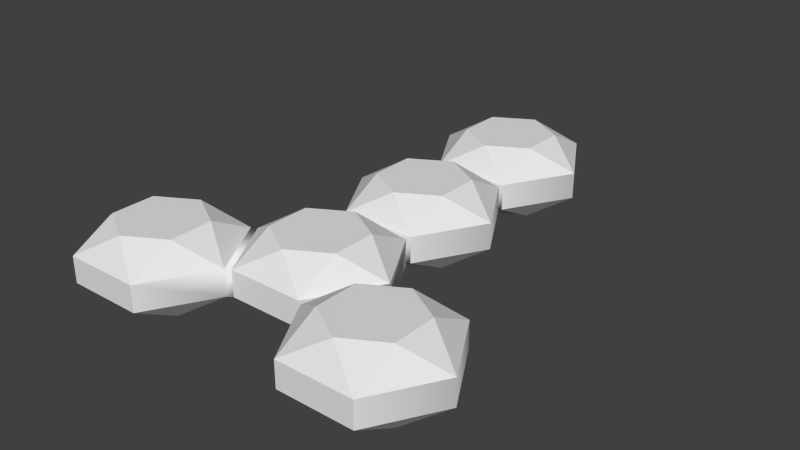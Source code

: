 # Source: 5-gem-split-line.blend  (saved by Blender 2.76.0; exported with 4.5.12 LTS)
import bpy
from mathutils import Matrix  # noqa: F401  (used for matrix-valued properties, if any)

bpy.ops.wm.read_factory_settings(use_empty=True)
scene = bpy.context.scene
scene.name = 'Scene'

# ---- collections
col_collection_1 = bpy.data.collections.new('Collection 1'); scene.collection.children.link(col_collection_1)

# ---- world
world_world = bpy.data.worlds.new('World'); scene.world = world_world
world_world.color = (0.05088, 0.05088, 0.05088)
world_world.use_sun_shadow = False
world_world.sun_shadow_jitter_overblur = 0.0
world_world.cycles.sampling_method = 'MANUAL'
world_world.cycles.sample_map_resolution = 256

# ---- meshes
me_gem_000 = bpy.data.meshes.new('Gem.000')
me_gem_000.from_pydata([(0.5195, 0.4742, -3.473), (0.5195, 0.4742, -4.073), (-1.295e-06, 0.4742, -4.373), (-0.5195, 0.4742, -4.073), (-0.5195, 0.4742, -3.473), (2.705e-06, 0.4742, -3.173), (0.5196, 0.156, -4.673), (0.5196, -0.2, -4.673), (-0.5196, -0.2, -4.673), (-0.5196, 0.156, -4.673), (-1.039, -0.2, -3.773), (-1.039, 0.156, -3.773), (0.5196, -0.2, -2.873), (0.5196, 0.156, -2.873), (-0.5196, 0.156, -2.873), (-0.5196, -0.2, -2.873), (1.039, 0.156, -3.773), (1.039, -0.2, -3.773), (-0.5195, -0.5182, -3.473), (-0.5195, -0.5182, -4.073), (2.705e-06, -0.5182, -4.373), (0.5195, -0.5182, -4.073), (0.5195, -0.5182, -3.473), (-1.295e-06, -0.5182, -3.173), (0.5196, 0.156, -2.787), (0.5196, -0.2, -2.787), (-0.5196, -0.2, -2.787), (-0.5196, 0.156, -2.787), (-1.114, 0.4742, 1.243), (-1.114, 0.4742, 0.6434), (-1.634, 0.4742, 0.3435), (-2.153, 0.4742, 0.6434), (-2.153, 0.4742, 1.243), (-1.634, 0.4742, 1.543), (-1.114, 0.156, 0.0433), (-1.114, -0.2, 0.0433), (-2.153, -0.2, 0.0433), (-2.153, 0.156, 0.0433), (-2.673, -0.2, 0.9433), (-2.673, 0.156, 0.9433), (-1.114, -0.2, 1.843), (-1.114, 0.156, 1.843), (-2.153, 0.156, 1.843), (-2.153, -0.2, 1.843), (-0.5946, 0.156, 0.9433), (-0.5946, -0.2, 0.9433), (-2.153, -0.5182, 1.243), (-2.153, -0.5182, 0.6434), (-1.634, -0.5182, 0.3435), (-1.114, -0.5182, 0.6434), (-1.114, -0.5182, 1.243), (-1.634, -0.5182, 1.543), (0.5195, 0.4742, -1.587), (0.5195, 0.4742, -2.187), (-1.668e-06, 0.4742, -2.486), (-0.5195, 0.4742, -2.187), (-0.5195, 0.4742, -1.587), (2.332e-06, 0.4742, -1.287), (0.5196, 0.156, -2.787), (0.5196, -0.2, -2.787), (-0.5196, -0.2, -2.787), (-0.5196, 0.156, -2.787), (-1.039, -0.2, -1.887), (-1.039, 0.156, -1.887), (0.5196, -0.2, -0.9866), (0.5196, 0.156, -0.9866), (-0.5196, 0.156, -0.9866), (-0.5196, -0.2, -0.9866), (1.039, 0.156, -1.887), (1.039, -0.2, -1.887), (-0.5195, -0.5182, -1.587), (-0.5195, -0.5182, -2.187), (2.332e-06, -0.5182, -2.486), (0.5195, -0.5182, -2.187), (0.5195, -0.5182, -1.587), (-1.668e-06, -0.5182, -1.287), (2.153, 0.4742, 1.243), (2.153, 0.4742, 0.6434), (1.634, 0.4742, 0.3435), (1.114, 0.4742, 0.6434), (1.114, 0.4742, 1.243), (1.634, 0.4742, 1.543), (2.153, 0.156, 0.0433), (2.153, -0.2, 0.0433), (1.114, -0.2, 0.0433), (1.114, 0.156, 0.0433), (0.5946, -0.2, 0.9433), (0.5946, 0.156, 0.9433), (2.153, -0.2, 1.843), (2.153, 0.156, 1.843), (1.114, 0.156, 1.843), (1.114, -0.2, 1.843), (2.673, 0.156, 0.9433), (2.673, -0.2, 0.9433), (1.114, -0.5182, 1.243), (1.114, -0.5182, 0.6434), (1.634, -0.5182, 0.3435), (2.153, -0.5182, 0.6434), (2.153, -0.5182, 1.243), (1.634, -0.5182, 1.543), (0.5195, 0.4742, 0.2999), (0.5195, 0.4742, -0.2999), (-2e-06, 0.4742, -0.5998), (-0.5195, 0.4742, -0.2999), (-0.5195, 0.4742, 0.2999), (2e-06, 0.4742, 0.5998), (0.5196, 0.156, -0.9), (0.5196, -0.2, -0.9), (-0.5196, -0.2, -0.9), (-0.5196, 0.156, -0.9), (-1.039, -0.2, -9.54e-10), (-1.039, 0.156, 9.54e-10), (0.5196, -0.2, 0.9), (0.5196, 0.156, 0.9), (-0.5196, 0.156, 0.9), (-0.5196, -0.2, 0.9), (1.039, 0.156, 9.54e-10), (1.039, -0.2, -9.54e-10), (-0.5195, -0.5182, 0.2999), (-0.5195, -0.5182, -0.2999), (2e-06, -0.5182, -0.5998), (0.5195, -0.5182, -0.2999), (0.5195, -0.5182, 0.2999), (-2e-06, -0.5182, 0.5998)], [], [(0, 1, 2, 3, 4, 5), (6, 7, 8, 9), (9, 8, 10, 11), (9, 3, 2), (11, 14, 4), (1, 0, 16), (14, 5, 4), (6, 9, 2), (16, 6, 1), (1, 6, 2), (9, 11, 3), (13, 16, 0), (4, 3, 11), (14, 13, 5), (0, 5, 13), (18, 19, 20, 21, 22, 23), (15, 14, 11, 10), (7, 21, 20), (17, 12, 22), (19, 18, 10), (12, 23, 22), (8, 7, 20), (10, 8, 19), (19, 8, 20), (7, 17, 21), (15, 10, 18), (22, 21, 17), (12, 15, 23), (18, 23, 15), (17, 16, 13, 12), (17, 7, 6, 16), (12, 13, 24, 25), (15, 12, 25, 26), (14, 15, 26, 27), (14, 27, 24, 13), (28, 29, 30, 31, 32, 33), (34, 35, 36, 37), (37, 36, 38, 39), (40, 41, 42, 43), (37, 31, 30), (39, 42, 32), (29, 28, 44), (42, 33, 32), (34, 37, 30), (44, 34, 29), (29, 34, 30), (37, 39, 31), (41, 44, 28), (32, 31, 39), (42, 41, 33), (28, 33, 41), (46, 47, 48, 49, 50, 51), (43, 42, 39, 38), (35, 49, 48), (45, 40, 50), (47, 46, 38), (40, 51, 50), (36, 35, 48), (38, 36, 47), (47, 36, 48), (35, 45, 49), (43, 38, 46), (50, 49, 45), (40, 43, 51), (46, 51, 43), (45, 44, 41, 40), (85, 84, 117, 116), (52, 53, 54, 55, 56, 57), (61, 60, 62, 63), (85, 116, 113, 87), (61, 55, 54), (63, 66, 56), (53, 52, 68), (66, 57, 56), (58, 61, 54), (68, 58, 53), (53, 58, 54), (61, 63, 55), (65, 68, 52), (56, 55, 63), (66, 65, 57), (52, 57, 65), (70, 71, 72, 73, 74, 75), (67, 66, 63, 62), (59, 73, 72), (69, 64, 74), (71, 70, 62), (64, 75, 74), (60, 59, 72), (62, 60, 71), (71, 60, 72), (59, 69, 73), (67, 62, 70), (74, 73, 69), (64, 67, 75), (70, 75, 67), (69, 68, 65, 64), (69, 59, 58, 68), (76, 77, 78, 79, 80, 81), (82, 83, 84, 85), (64, 65, 106, 107), (88, 89, 90, 91), (85, 79, 78), (87, 90, 80), (77, 76, 92), (90, 81, 80), (82, 85, 78), (92, 82, 77), (77, 82, 78), (85, 87, 79), (89, 92, 76), (80, 79, 87), (90, 89, 81), (76, 81, 89), (94, 95, 96, 97, 98, 99), (91, 90, 87, 86), (83, 97, 96), (93, 88, 98), (95, 94, 86), (88, 99, 98), (84, 83, 96), (86, 84, 95), (95, 84, 96), (83, 93, 97), (91, 86, 94), (98, 97, 93), (88, 91, 99), (94, 99, 91), (93, 92, 89, 88), (93, 83, 82, 92), (100, 101, 102, 103, 104, 105), (87, 113, 112, 86), (109, 108, 110, 111), (112, 113, 114, 115), (109, 103, 102), (111, 114, 104), (101, 100, 116), (114, 105, 104), (106, 109, 102), (116, 106, 101), (101, 106, 102), (109, 111, 103), (113, 116, 100), (104, 103, 111), (114, 113, 105), (100, 105, 113), (118, 119, 120, 121, 122, 123), (84, 86, 112, 117), (107, 121, 120), (117, 112, 122), (119, 118, 110), (112, 123, 122), (108, 107, 120), (110, 108, 119), (119, 108, 120), (107, 117, 121), (115, 110, 118), (122, 121, 117), (112, 115, 123), (118, 123, 115), (67, 64, 107, 108), (117, 107, 106, 116), (66, 67, 108, 109), (66, 109, 106, 65), (34, 111, 110, 35), (45, 35, 110, 115), (45, 115, 114, 44), (44, 114, 111, 34)])
me_gem_000.polygons.foreach_set('use_smooth', [True] * 168)
_k = set([(0, 1), (0, 5), (0, 13), (0, 16), (1, 2), (1, 6), (1, 16), (2, 3), (2, 6), (2, 9), (3, 4), (3, 9), (3, 11), (4, 5), (4, 11), (4, 14), (5, 13), (5, 14), (6, 7), (6, 9), (6, 16), (7, 8), (7, 17), (7, 20), (7, 21), (8, 9), (8, 10), (8, 19), (8, 20), (9, 11), (10, 11), (10, 15), (10, 18), (10, 19), (11, 14), (12, 13), (12, 15), (12, 17), (12, 22), (12, 23), (13, 14), (13, 16), (14, 15), (15, 18), (15, 23), (17, 21), (17, 22), (18, 19), (18, 23), (19, 20), (20, 21), (21, 22), (22, 23), (24, 25), (24, 27), (25, 26), (26, 27), (28, 29), (28, 33), (28, 41), (28, 44), (29, 30), (29, 34), (29, 44), (30, 31), (30, 34), (30, 37), (31, 32), (31, 37), (31, 39), (32, 33), (32, 39), (32, 42), (33, 41), (33, 42), (34, 35), (34, 37), (34, 44), (35, 36), (35, 45), (35, 48), (35, 49), (36, 37), (36, 38), (36, 47), (36, 48), (37, 39), (38, 39), (38, 43), (38, 46), (38, 47), (39, 42), (40, 41), (40, 43), (40, 45), (40, 50), (40, 51), (41, 42), (41, 44), (42, 43), (43, 46), (43, 51), (45, 49), (45, 50), (46, 47), (46, 51), (47, 48), (48, 49), (49, 50), (50, 51), (52, 53), (52, 57), (52, 65), (52, 68), (53, 54), (53, 58), (53, 68), (54, 55), (54, 58), (54, 61), (55, 56), (55, 61), (55, 63), (56, 57), (56, 63), (56, 66), (57, 65), (57, 66), (58, 59), (58, 61), (58, 68), (59, 60), (59, 69), (59, 72), (59, 73), (60, 61), (60, 62), (60, 71), (60, 72), (61, 63), (62, 63), (62, 67), (62, 70), (62, 71), (63, 66), (64, 65), (64, 67), (64, 69), (64, 74), (64, 75), (65, 66), (65, 68), (66, 67), (67, 70), (67, 75), (69, 73), (69, 74), (70, 71), (70, 75), (71, 72), (72, 73), (73, 74), (74, 75), (76, 77), (76, 81), (76, 89), (76, 92), (77, 78), (77, 82), (77, 92), (78, 79), (78, 82), (78, 85), (79, 80), (79, 85), (79, 87), (80, 81), (80, 87), (80, 90), (81, 89), (81, 90), (82, 83), (82, 85), (82, 92), (83, 84), (83, 93), (83, 96), (83, 97), (84, 85), (84, 86), (84, 95), (84, 96), (85, 87), (86, 87), (86, 91), (86, 94), (86, 95), (87, 90), (88, 89), (88, 91), (88, 93), (88, 98), (88, 99), (89, 90), (89, 92), (90, 91), (91, 94), (91, 99), (93, 97), (93, 98), (94, 95), (94, 99), (95, 96), (96, 97), (97, 98), (98, 99), (100, 101), (100, 105), (100, 113), (100, 116), (101, 102), (101, 106), (101, 116), (102, 103), (102, 106), (102, 109), (103, 104), (103, 109), (103, 111), (104, 105), (104, 111), (104, 114), (105, 113), (105, 114), (106, 107), (106, 109), (106, 116), (107, 108), (107, 117), (107, 120), (107, 121), (108, 109), (108, 110), (108, 119), (108, 120), (109, 111), (110, 111), (110, 115), (110, 118), (110, 119), (111, 114), (112, 113), (112, 115), (112, 117), (112, 122), (112, 123), (113, 114), (113, 116), (114, 115), (115, 118), (115, 123), (117, 121), (117, 122), (118, 119), (118, 123), (119, 120), (120, 121), (121, 122), (122, 123)])
me_gem_000.attributes.new('sharp_edge', 'BOOLEAN', 'EDGE').data.foreach_set('value', [ (min(e.vertices), max(e.vertices)) in _k for e in me_gem_000.edges])
me_gem_000.use_remesh_preserve_volume = False
me_gem_000.use_remesh_preserve_attributes = False
me_gem_000.use_mirror_vertex_groups = False
me_gem_000.update()
me_gem_000.normals_split_custom_set([tuple(v) for v in zip(*[iter([4.713e-13, 1.0, -1.594e-07, 4.713e-13, 1.0, -1.594e-07, 4.713e-13, 1.0, -1.594e-07, 4.713e-13, 1.0, -1.594e-07, 4.713e-13, 1.0, -1.594e-07, 4.713e-13, 1.0, -1.594e-07, 0.0, 0.0, -1.0, 0.0, 0.0, -1.0, 0.0, 0.0, -1.0, 0.0, 0.0, -1.0, -0.866, 0.0, -0.5, -0.866, 0.0, -0.5, -0.866, 0.0, -0.5, -0.866, 0.0, -0.5, -0.2611, 0.8529, -0.4522, -0.2611, 0.8529, -0.4522, -0.2611, 0.8529, -0.4522, -0.63, 0.6862, 0.3637, -0.63, 0.6862, 0.3637, -0.63, 0.6862, 0.3637, 0.5221, 0.8529, -1.957e-06, 0.5221, 0.8529, -1.957e-06, 0.5221, 0.8529, -1.957e-06, -0.2611, 0.8529, 0.4522, -0.2611, 0.8529, 0.4522, -0.2611, 0.8529, 0.4522, 0.0, 0.6862, -0.7274, 0.0, 0.6862, -0.7274, 0.0, 0.6862, -0.7274, 0.63, 0.6862, -0.3637, 0.63, 0.6862, -0.3637, 0.63, 0.6862, -0.3637, 0.2611, 0.8529, -0.4522, 0.2611, 0.8529, -0.4522, 0.2611, 0.8529, -0.4522, -0.63, 0.6862, -0.3637, -0.63, 0.6862, -0.3637, -0.63, 0.6862, -0.3637, 0.63, 0.6862, 0.3637, 0.63, 0.6862, 0.3637, 0.63, 0.6862, 0.3637, -0.5221, 0.8529, 1.549e-06, -0.5221, 0.8529, 1.549e-06, -0.5221, 0.8529, 1.549e-06, 0.0, 0.6862, 0.7274, 0.0, 0.6862, 0.7274, 0.0, 0.6862, 0.7274, 0.2611, 0.8529, 0.4522, 0.2611, 0.8529, 0.4522, 0.2611, 0.8529, 0.4522, 3.952e-13, -1.0, 1.275e-07, 3.952e-13, -1.0, 1.275e-07, 3.952e-13, -1.0, 1.275e-07, 3.952e-13, -1.0, 1.275e-07, 3.952e-13, -1.0, 1.275e-07, 3.952e-13, -1.0, 1.275e-07, -0.866, 0.0, 0.5, -0.866, 0.0, 0.5, -0.866, 0.0, 0.5, -0.866, 0.0, 0.5, 0.2611, -0.8529, -0.4522, 0.2611, -0.8529, -0.4522, 0.2611, -0.8529, -0.4522, 0.63, -0.6862, 0.3637, 0.63, -0.6862, 0.3637, 0.63, -0.6862, 0.3637, -0.5221, -0.8529, -1.631e-06, -0.5221, -0.8529, -1.631e-06, -0.5221, -0.8529, -1.631e-06, 0.2611, -0.8529, 0.4522, 0.2611, -0.8529, 0.4522, 0.2611, -0.8529, 0.4522, 0.0, -0.6862, -0.7274, 0.0, -0.6862, -0.7274, 0.0, -0.6862, -0.7274, -0.63, -0.6862, -0.3637, -0.63, -0.6862, -0.3637, -0.63, -0.6862, -0.3637, -0.2611, -0.8529, -0.4522, -0.2611, -0.8529, -0.4522, -0.2611, -0.8529, -0.4522, 0.63, -0.6862, -0.3637, 0.63, -0.6862, -0.3637, 0.63, -0.6862, -0.3637, -0.63, -0.6862, 0.3637, -0.63, -0.6862, 0.3637, -0.63, -0.6862, 0.3637, 0.5221, -0.8529, 1.631e-06, 0.5221, -0.8529, 1.631e-06, 0.5221, -0.8529, 1.631e-06, 0.0, -0.6862, 0.7274, 0.0, -0.6862, 0.7274, 0.0, -0.6862, 0.7274, -0.2611, -0.8529, 0.4522, -0.2611, -0.8529, 0.4522, -0.2611, -0.8529, 0.4522, 1.0, 2.046e-06, 1.753e-07, 1.0, 2.046e-06, 3.067e-07, 0.866, 1.128e-06, 0.5, 0.866, 1.128e-06, 0.5, 1.0, 2.046e-06, 1.753e-07, 0.866, 2.417e-06, -0.5, 0.866, 2.417e-06, -0.5, 1.0, 2.046e-06, 3.067e-07, 0.7071, -0.7071, -3.675e-06, 0.7071, 0.7071, 1.155e-06, 0.7071, 0.7071, 1.155e-06, 0.7071, -0.7071, -3.675e-06, -0.7071, -0.7071, -5.379e-06, 0.7071, -0.7071, -3.675e-06, 0.7071, -0.7071, -3.675e-06, -0.7071, -0.7071, -5.379e-06, -0.7071, 0.7071, -5.485e-07, -0.7071, -0.7071, -5.379e-06, -0.7071, -0.7071, -5.379e-06, -0.7071, 0.7071, -5.486e-07, -0.7071, 0.7071, -5.485e-07, -0.7071, 0.7071, -5.486e-07, 0.7071, 0.7071, 1.155e-06, 0.7071, 0.7071, 1.155e-06, 0.0, 1.0, 0.0, 0.0, 1.0, 0.0, 0.0, 1.0, 0.0, 0.0, 1.0, 0.0, 0.0, 1.0, 0.0, 0.0, 1.0, 0.0, 0.0, 0.0, -1.0, 0.0, 0.0, -1.0, 0.0, 0.0, -1.0, 0.0, 0.0, -1.0, -0.866, 0.0, -0.5, -0.866, 0.0, -0.5, -0.866, 0.0, -0.5, -0.866, 0.0, -0.5, 0.0, 0.0, 1.0, 0.0, 0.0, 1.0, 0.0, 0.0, 1.0, 0.0, 0.0, 1.0, -0.2611, 0.8529, -0.4522, -0.2611, 0.8529, -0.4522, -0.2611, 0.8529, -0.4522, -0.63, 0.6862, 0.3637, -0.63, 0.6862, 0.3637, -0.63, 0.6862, 0.3637, 0.5221, 0.8529, -1.712e-06, 0.5221, 0.8529, -1.712e-06, 0.5221, 0.8529, -1.712e-06, -0.2611, 0.8529, 0.4522, -0.2611, 0.8529, 0.4522, -0.2611, 0.8529, 0.4522, 0.0, 0.6862, -0.7274, 0.0, 0.6862, -0.7274, 0.0, 0.6862, -0.7274, 0.63, 0.6862, -0.3637, 0.63, 0.6862, -0.3637, 0.63, 0.6862, -0.3637, 0.2611, 0.8529, -0.4522, 0.2611, 0.8529, -0.4522, 0.2611, 0.8529, -0.4522, -0.63, 0.6862, -0.3637, -0.63, 0.6862, -0.3637, -0.63, 0.6862, -0.3637, 0.63, 0.6862, 0.3637, 0.63, 0.6862, 0.3637, 0.63, 0.6862, 0.3637, -0.5221, 0.8529, 1.794e-06, -0.5221, 0.8529, 1.794e-06, -0.5221, 0.8529, 1.794e-06, 0.0, 0.6862, 0.7274, 0.0, 0.6862, 0.7274, 0.0, 0.6862, 0.7274, 0.2611, 0.8529, 0.4522, 0.2611, 0.8529, 0.4522, 0.2611, 0.8529, 0.4522, 0.0, -1.0, 0.0, 0.0, -1.0, 0.0, 0.0, -1.0, 0.0, 0.0, -1.0, 0.0, 0.0, -1.0, 0.0, 0.0, -1.0, 0.0, -0.866, 0.0, 0.5, -0.866, 0.0, 0.5, -0.866, 0.0, 0.5, -0.866, 0.0, 0.5, 0.2611, -0.8529, -0.4522, 0.2611, -0.8529, -0.4522, 0.2611, -0.8529, -0.4522, 0.63, -0.6862, 0.3637, 0.63, -0.6862, 0.3637, 0.63, -0.6862, 0.3637, -0.5221, -0.8529, -1.875e-06, -0.5221, -0.8529, -1.875e-06, -0.5221, -0.8529, -1.875e-06, 0.2611, -0.8529, 0.4522, 0.2611, -0.8529, 0.4522, 0.2611, -0.8529, 0.4522, 0.0, -0.6862, -0.7274, 0.0, -0.6862, -0.7274, 0.0, -0.6862, -0.7274, -0.63, -0.6862, -0.3637, -0.63, -0.6862, -0.3637, -0.63, -0.6862, -0.3637, -0.2611, -0.8529, -0.4522, -0.2611, -0.8529, -0.4522, -0.2611, -0.8529, -0.4522, 0.63, -0.6862, -0.3637, 0.63, -0.6862, -0.3637, 0.63, -0.6862, -0.3637, -0.63, -0.6862, 0.3637, -0.63, -0.6862, 0.3637, -0.63, -0.6862, 0.3637, 0.5221, -0.8529, 1.712e-06, 0.5221, -0.8529, 1.712e-06, 0.5221, -0.8529, 1.712e-06, 0.0, -0.6862, 0.7274, 0.0, -0.6862, 0.7274, 0.0, -0.6862, 0.7274, -0.2611, -0.8529, 0.4522, -0.2611, -0.8529, 0.4522, -0.2611, -0.8529, 0.4522, 0.628, -0.4597, 0.628, 0.628, 0.4597, 0.628, 0.866, 1.128e-06, 0.5, 0.866, 1.128e-06, 0.5, 0.3536, 0.7071, -0.6124, 0.3536, -0.7071, -0.6124, 0.628, -0.4597, -0.628, 0.628, 0.4597, -0.628, 0.0, 1.0, 0.0, 0.0, 1.0, 0.0, 0.0, 1.0, 0.0, 0.0, 1.0, 0.0, 0.0, 1.0, 0.0, 0.0, 1.0, 0.0, -0.866, 0.0, -0.5, -0.866, 0.0, -0.5, -0.866, 0.0, -0.5, -0.866, 0.0, -0.5, 0.3536, 0.7071, -0.6124, 0.628, 0.4597, -0.628, -0.3536, 0.7071, 0.6124, -0.3536, 0.7071, 0.6124, -0.2611, 0.8529, -0.4522, -0.2611, 0.8529, -0.4522, -0.2611, 0.8529, -0.4522, -0.63, 0.6862, 0.3637, -0.63, 0.6862, 0.3637, -0.63, 0.6862, 0.3637, 0.5221, 0.8529, -1.794e-06, 0.5221, 0.8529, -1.794e-06, 0.5221, 0.8529, -1.794e-06, -0.2611, 0.8529, 0.4522, -0.2611, 0.8529, 0.4522, -0.2611, 0.8529, 0.4522, 0.0, 0.6862, -0.7274, 0.0, 0.6862, -0.7274, 0.0, 0.6862, -0.7274, 0.63, 0.6862, -0.3637, 0.63, 0.6862, -0.3637, 0.63, 0.6862, -0.3637, 0.2611, 0.8529, -0.4522, 0.2611, 0.8529, -0.4522, 0.2611, 0.8529, -0.4522, -0.63, 0.6862, -0.3637, -0.63, 0.6862, -0.3637, -0.63, 0.6862, -0.3637, 0.63, 0.6862, 0.3637, 0.63, 0.6862, 0.3637, 0.63, 0.6862, 0.3637, -0.5221, 0.8529, 1.794e-06, -0.5221, 0.8529, 1.794e-06, -0.5221, 0.8529, 1.794e-06, 0.0, 0.6862, 0.7274, 0.0, 0.6862, 0.7274, 0.0, 0.6862, 0.7274, 0.2611, 0.8529, 0.4522, 0.2611, 0.8529, 0.4522, 0.2611, 0.8529, 0.4522, 0.0, -1.0, 3.188e-08, 0.0, -1.0, 3.188e-08, 0.0, -1.0, 3.188e-08, 0.0, -1.0, 3.188e-08, 0.0, -1.0, 3.188e-08, 0.0, -1.0, 3.188e-08, -0.866, 0.0, 0.5, -0.866, 0.0, 0.5, -0.866, 0.0, 0.5, -0.866, 0.0, 0.5, 0.2611, -0.8529, -0.4522, 0.2611, -0.8529, -0.4522, 0.2611, -0.8529, -0.4522, 0.63, -0.6862, 0.3637, 0.63, -0.6862, 0.3637, 0.63, -0.6862, 0.3637, -0.5221, -0.8529, -1.712e-06, -0.5221, -0.8529, -1.712e-06, -0.5221, -0.8529, -1.712e-06, 0.2611, -0.8529, 0.4522, 0.2611, -0.8529, 0.4522, 0.2611, -0.8529, 0.4522, 0.0, -0.6862, -0.7274, 0.0, -0.6862, -0.7274, 0.0, -0.6862, -0.7274, -0.63, -0.6862, -0.3637, -0.63, -0.6862, -0.3637, -0.63, -0.6862, -0.3637, -0.2611, -0.8529, -0.4522, -0.2611, -0.8529, -0.4522, -0.2611, -0.8529, -0.4522, 0.63, -0.6862, -0.3637, 0.63, -0.6862, -0.3637, 0.63, -0.6862, -0.3637, -0.63, -0.6862, 0.3637, -0.63, -0.6862, 0.3637, -0.63, -0.6862, 0.3637, 0.5221, -0.8529, 1.712e-06, 0.5221, -0.8529, 1.712e-06, 0.5221, -0.8529, 1.712e-06, 0.0, -0.6862, 0.7274, 0.0, -0.6862, 0.7274, 0.0, -0.6862, 0.7274, -0.2611, -0.8529, 0.4522, -0.2611, -0.8529, 0.4522, -0.2611, -0.8529, 0.4522, 1.0, 1.953e-06, 2.848e-07, 1.0, 1.953e-06, 2.848e-07, 0.866, 1.128e-06, 0.5, 0.866, 1.128e-06, 0.5, 1.0, 1.953e-06, 2.848e-07, 0.866, 2.256e-06, -0.5, 0.866, 2.256e-06, -0.5, 1.0, 1.953e-06, 2.848e-07, 0.0, 1.0, 0.0, 0.0, 1.0, 0.0, 0.0, 1.0, 0.0, 0.0, 1.0, 0.0, 0.0, 1.0, 0.0, 0.0, 1.0, 0.0, 0.0, 0.0, -1.0, 0.0, 0.0, -1.0, 0.0, 0.0, -1.0, 0.0, 0.0, -1.0, 0.7071, -0.7071, -3.675e-06, 0.7071, 0.7071, 1.272e-06, 0.7071, 0.7071, 1.272e-06, 0.7071, -0.7071, -3.675e-06, 0.0, 0.0, 1.0, 0.0, 0.0, 1.0, 0.0, 0.0, 1.0, 0.0, 0.0, 1.0, -0.2611, 0.8529, -0.4522, -0.2611, 0.8529, -0.4522, -0.2611, 0.8529, -0.4522, -0.63, 0.6862, 0.3637, -0.63, 0.6862, 0.3637, -0.63, 0.6862, 0.3637, 0.5221, 0.8529, -1.712e-06, 0.5221, 0.8529, -1.712e-06, 0.5221, 0.8529, -1.712e-06, -0.2611, 0.8529, 0.4522, -0.2611, 0.8529, 0.4522, -0.2611, 0.8529, 0.4522, 0.0, 0.6862, -0.7274, 0.0, 0.6862, -0.7274, 0.0, 0.6862, -0.7274, 0.63, 0.6862, -0.3637, 0.63, 0.6862, -0.3637, 0.63, 0.6862, -0.3637, 0.2611, 0.8529, -0.4522, 0.2611, 0.8529, -0.4522, 0.2611, 0.8529, -0.4522, -0.63, 0.6862, -0.3637, -0.63, 0.6862, -0.3637, -0.63, 0.6862, -0.3637, 0.63, 0.6862, 0.3637, 0.63, 0.6862, 0.3637, 0.63, 0.6862, 0.3637, -0.5221, 0.8529, 1.631e-06, -0.5221, 0.8529, 1.631e-06, -0.5221, 0.8529, 1.631e-06, 0.0, 0.6862, 0.7274, 0.0, 0.6862, 0.7274, 0.0, 0.6862, 0.7274, 0.2611, 0.8529, 0.4522, 0.2611, 0.8529, 0.4522, 0.2611, 0.8529, 0.4522, 0.0, -1.0, 0.0, 0.0, -1.0, 0.0, 0.0, -1.0, 0.0, 0.0, -1.0, 0.0, 0.0, -1.0, 0.0, 0.0, -1.0, 0.0, -0.866, 0.0, 0.5, -0.866, 0.0, 0.5, -0.866, 0.0, 0.5, -0.866, 0.0, 0.5, 0.2611, -0.8529, -0.4522, 0.2611, -0.8529, -0.4522, 0.2611, -0.8529, -0.4522, 0.63, -0.6862, 0.3637, 0.63, -0.6862, 0.3637, 0.63, -0.6862, 0.3637, -0.5221, -0.8529, -1.631e-06, -0.5221, -0.8529, -1.631e-06, -0.5221, -0.8529, -1.631e-06, 0.2611, -0.8529, 0.4522, 0.2611, -0.8529, 0.4522, 0.2611, -0.8529, 0.4522, 0.0, -0.6862, -0.7274, 0.0, -0.6862, -0.7274, 0.0, -0.6862, -0.7274, -0.63, -0.6862, -0.3637, -0.63, -0.6862, -0.3637, -0.63, -0.6862, -0.3637, -0.2611, -0.8529, -0.4522, -0.2611, -0.8529, -0.4522, -0.2611, -0.8529, -0.4522, 0.63, -0.6862, -0.3637, 0.63, -0.6862, -0.3637, 0.63, -0.6862, -0.3637, -0.63, -0.6862, 0.3637, -0.63, -0.6862, 0.3637, -0.63, -0.6862, 0.3637, 0.5221, -0.8529, 1.631e-06, 0.5221, -0.8529, 1.631e-06, 0.5221, -0.8529, 1.631e-06, 0.0, -0.6862, 0.7274, 0.0, -0.6862, 0.7274, 0.0, -0.6862, 0.7274, -0.2611, -0.8529, 0.4522, -0.2611, -0.8529, 0.4522, -0.2611, -0.8529, 0.4522, 1.0, 1.488e-06, 2.629e-07, 1.0, 1.488e-06, 2.629e-07, 0.866, 6.444e-07, 0.5, 0.866, 6.444e-07, 0.5, 1.0, 1.488e-06, 2.629e-07, 0.866, 1.933e-06, -0.5, 0.866, 1.933e-06, -0.5, 1.0, 1.488e-06, 2.629e-07, 0.0, 1.0, 0.0, 0.0, 1.0, 0.0, 0.0, 1.0, 0.0, 0.0, 1.0, 0.0, 0.0, 1.0, 0.0, 0.0, 1.0, 0.0, -0.3536, 0.7071, 0.6124, -0.3536, 0.7071, 0.6124, -0.3536, -0.7071, 0.6124, -0.3536, -0.7071, 0.6124, -0.866, 5.359e-09, -0.5, -0.866, 5.359e-09, -0.5, -0.866, 5.359e-09, -0.5, -0.866, 5.359e-09, -0.5, 0.0, 0.0, 1.0, 0.0, 0.0, 1.0, 0.0, 0.0, 1.0, 0.0, 0.0, 1.0, -0.2611, 0.8529, -0.4522, -0.2611, 0.8529, -0.4522, -0.2611, 0.8529, -0.4522, -0.63, 0.6862, 0.3637, -0.63, 0.6862, 0.3637, -0.63, 0.6862, 0.3637, 0.5221, 0.8529, -1.712e-06, 0.5221, 0.8529, -1.712e-06, 0.5221, 0.8529, -1.712e-06, -0.2611, 0.8529, 0.4522, -0.2611, 0.8529, 0.4522, -0.2611, 0.8529, 0.4522, 0.0, 0.6862, -0.7274, 0.0, 0.6862, -0.7274, 0.0, 0.6862, -0.7274, 0.63, 0.6862, -0.3637, 0.63, 0.6862, -0.3637, 0.63, 0.6862, -0.3637, 0.2611, 0.8529, -0.4522, 0.2611, 0.8529, -0.4522, 0.2611, 0.8529, -0.4522, -0.63, 0.6862, -0.3637, -0.63, 0.6862, -0.3637, -0.63, 0.6862, -0.3637, 0.63, 0.6862, 0.3637, 0.63, 0.6862, 0.3637, 0.63, 0.6862, 0.3637, -0.5221, 0.8529, 1.712e-06, -0.5221, 0.8529, 1.712e-06, -0.5221, 0.8529, 1.712e-06, 0.0, 0.6862, 0.7274, 0.0, 0.6862, 0.7274, 0.0, 0.6862, 0.7274, 0.2611, 0.8529, 0.4522, 0.2611, 0.8529, 0.4522, 0.2611, 0.8529, 0.4522, 0.0, -1.0, 0.0, 0.0, -1.0, 0.0, 0.0, -1.0, 0.0, 0.0, -1.0, 0.0, 0.0, -1.0, 0.0, 0.0, -1.0, 0.0, 0.3536, -0.7071, -0.6124, -0.3536, -0.7071, 0.6124, -0.3536, -0.7071, 0.6124, 0.628, -0.4597, -0.628, 0.2611, -0.8529, -0.4522, 0.2611, -0.8529, -0.4522, 0.2611, -0.8529, -0.4522, 0.63, -0.6862, 0.3637, 0.63, -0.6862, 0.3637, 0.63, -0.6862, 0.3637, -0.5221, -0.8529, -1.712e-06, -0.5221, -0.8529, -1.712e-06, -0.5221, -0.8529, -1.712e-06, 0.2611, -0.8529, 0.4522, 0.2611, -0.8529, 0.4522, 0.2611, -0.8529, 0.4522, 0.0, -0.6862, -0.7274, 0.0, -0.6862, -0.7274, 0.0, -0.6862, -0.7274, -0.63, -0.6862, -0.3637, -0.63, -0.6862, -0.3637, -0.63, -0.6862, -0.3637, -0.2611, -0.8529, -0.4522, -0.2611, -0.8529, -0.4522, -0.2611, -0.8529, -0.4522, 0.63, -0.6862, -0.3637, 0.63, -0.6862, -0.3637, 0.63, -0.6862, -0.3637, -0.63, -0.6862, 0.3637, -0.63, -0.6862, 0.3637, -0.63, -0.6862, 0.3637, 0.5221, -0.8529, 1.712e-06, 0.5221, -0.8529, 1.712e-06, 0.5221, -0.8529, 1.712e-06, 0.0, -0.6862, 0.7274, 0.0, -0.6862, 0.7274, 0.0, -0.6862, 0.7274, -0.2611, -0.8529, 0.4522, -0.2611, -0.8529, 0.4522, -0.2611, -0.8529, 0.4522, -0.7071, -0.7071, -5.379e-06, 0.7071, -0.7071, -3.675e-06, 0.7071, -0.7071, -3.675e-06, -0.7071, -0.7071, -5.379e-06, 0.628, -0.4597, -0.628, 0.866, 2.256e-06, -0.5, 0.866, 2.256e-06, -0.5, 0.628, 0.4597, -0.628, -0.7071, 0.7071, -4.315e-07, -0.7071, -0.7071, -5.379e-06, -0.7071, -0.7071, -5.379e-06, -0.7071, 0.7071, -4.315e-07, -0.7071, 0.7071, -4.315e-07, -0.7071, 0.7071, -4.315e-07, 0.7071, 0.7071, 1.272e-06, 0.7071, 0.7071, 1.272e-06, -0.3536, 0.7071, -0.6124, -0.3536, 0.7071, -0.6124, -0.3536, -0.7071, -0.6124, -0.3536, -0.7071, -0.6124, 0.628, -0.4597, 0.628, -0.3536, -0.7071, -0.6124, -0.3536, -0.7071, -0.6124, 0.3536, -0.7071, 0.6124, 0.628, -0.4597, 0.628, 0.3536, -0.7071, 0.6124, 0.3536, 0.7071, 0.6124, 0.628, 0.4597, 0.628, 0.628, 0.4597, 0.628, 0.3536, 0.7071, 0.6124, -0.3536, 0.7071, -0.6124, -0.3536, 0.7071, -0.6124])] * 3)])

# ---- objects
ob_gem_000 = bpy.data.objects.new('Gem.000', me_gem_000)

# ---- transforms, parenting, visibility, modifiers, constraints
ob_gem_000.location = (-3.421e-07, 4.027e-07, 0.08069)
ob_gem_000.rotation_mode = 'QUATERNION'
ob_gem_000.rotation_quaternion = (-0.7071, -0.7071, 0.0, 0.0)
ob_gem_000.lineart.crease_threshold = 0.0

# ---- collection membership
col_collection_1.objects.link(ob_gem_000)

# ---- scene / render settings (as saved in the file)
scene.frame_start = 1; scene.frame_end = 250; scene.frame_set(1)
scene.render.engine = 'BLENDER_EEVEE_NEXT'
scene.render.resolution_percentage = 50
scene.render.dither_intensity = 0.0
scene.cycles.use_denoising = False
scene.cycles.samples = 10
scene.cycles.sampling_pattern = 'TABULATED_SOBOL'
scene.cycles.light_sampling_threshold = 0.0
scene.cycles.use_adaptive_sampling = False
scene.cycles.use_light_tree = False
scene.cycles.blur_glossy = 0.0
scene.cycles.pixel_filter_type = 'GAUSSIAN'
scene.cycles.sample_clamp_indirect = 0.0
scene.view_settings.view_transform = 'Standard'
scene.unit_settings.scale_length = 10.0
bpy.context.view_layer.update()

# ---- added for rendering (the .blend has no active camera and no usable light): camera, sun
cam_auto = bpy.data.cameras.new('AutoCamera')
cam_auto.lens = 50.0
cam_auto.sensor_width = 36.0
cam_auto.clip_end = 1000.0
ob_auto_camera = bpy.data.objects.new('AutoCamera', cam_auto)
scene.collection.objects.link(ob_auto_camera)
ob_auto_camera.location = (7.85248, -8.00803, 6.34067)
ob_auto_camera.rotation_euler = (1.09748, -7.21219e-08, 0.694738)
scene.camera = ob_auto_camera
light_auto_sun = bpy.data.lights.new('AutoSun', 'SUN')
light_auto_sun.energy = 3.0
light_auto_sun.angle = 0.0523599
ob_auto_sun = bpy.data.objects.new('AutoSun', light_auto_sun)
scene.collection.objects.link(ob_auto_sun)
ob_auto_sun.rotation_euler = (0.872665, 0.174533, 0.523599)
bpy.context.view_layer.update()
